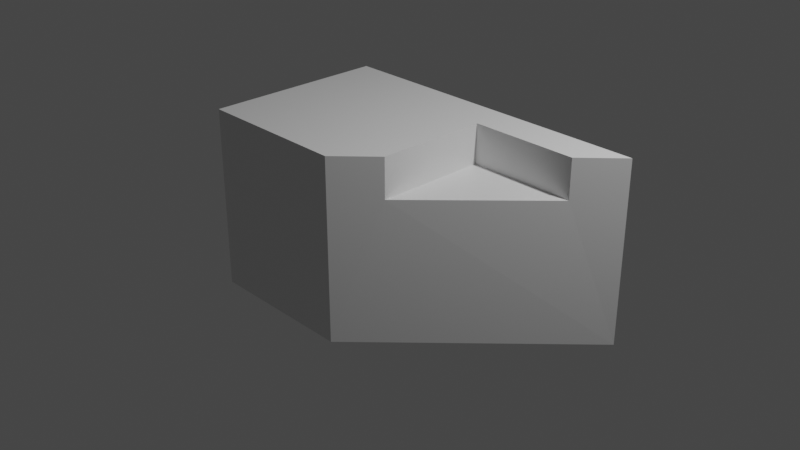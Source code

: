# Source: target1.blend  (saved by Blender 3.2.14; exported with 4.5.12 LTS)
import bpy
from mathutils import Matrix  # noqa: F401  (used for matrix-valued properties, if any)

bpy.ops.wm.read_factory_settings(use_empty=True)
scene = bpy.context.scene
scene.name = 'Scene'

# ---- collections
col_collection = bpy.data.collections.new('Collection'); scene.collection.children.link(col_collection)

# ---- materials (node trees are filled in below, after node groups)
mat_material = bpy.data.materials.new('Material')
mat_material.alpha_threshold = 0.0
mat_material.use_transparent_shadow = False
mat_material.line_color = (0.0, 0.0, 0.0, 1.0)

# ---- material node trees
mat_material.use_nodes = True; mat_material.node_tree.nodes.clear()
_N = mat_material.node_tree.nodes; _L = mat_material.node_tree.links
n0 = _N.new('ShaderNodeOutputMaterial'); n0.name = 'Material Output'; n0.location = (300, 300)
n1 = _N.new('ShaderNodeBsdfPrincipled'); n1.name = 'Principled BSDF'; n1.location = (10, 300)
n1.distribution = 'GGX'
n1.subsurface_method = 'RANDOM_WALK_SKIN'
n1.inputs[2].default_value = 0.4
n1.inputs[3].default_value = 1.45
n1.inputs[27].default_value = (0.0, 0.0, 0.0, 1.0)
n1.inputs[28].default_value = 1.0
_L.new(n1.outputs[0], n0.inputs[0])
n0.is_active_output = True

# ---- world
world_world = bpy.data.worlds.new('World'); scene.world = world_world
world_world.use_nodes = True; world_world.node_tree.nodes.clear()
_N = world_world.node_tree.nodes; _L = world_world.node_tree.links
n0 = _N.new('ShaderNodeOutputWorld'); n0.name = 'World Output'; n0.location = (300, 300)
n1 = _N.new('ShaderNodeBackground'); n1.name = 'Background'; n1.location = (10, 300)
n1.inputs[0].default_value = (0.05088, 0.05088, 0.05088, 1.0)
_L.new(n1.outputs[0], n0.inputs[0])
n0.is_active_output = True
world_world.color = (0.05088, 0.05088, 0.05088)
world_world.use_sun_shadow = False
world_world.sun_shadow_jitter_overblur = 0.0

# ---- cameras
cam_camera = bpy.data.cameras.new('Camera')
cam_camera.clip_end = 100.0
cam_camera.ortho_scale = 7.314

# ---- lights
light_light = bpy.data.lights.new('Light', 'POINT')
light_light.transmission_factor = 0.0
light_light.energy = 1000.0
light_light.shadow_soft_size = 0.1
light_light.shadow_maximum_resolution = 0.006
light_light.use_absolute_resolution = True

# ---- meshes
me_cube_001 = bpy.data.meshes.new('Cube.001')
me_cube_001.from_pydata([(-2.816, 1.0, 1.0), (-2.816, 1.0, -1.0), (-2.816, -1.0, 1.0), (-2.816, -1.0, -1.0), (0.8163, 1.0, -1.0), (0.4298, 0.6135, 1.0), (-0.7571, 0.6135, 1.0), (-1.144, -1.0, -1.0), (-0.7571, -0.6135, 1.0), (-1.144, 1.0, -1.0), (-1.144, 1.0, 1.0), (0.8163, 1.0, 1.0), (-1.144, -1.0, 1.0), (-0.7571, 0.6135, 0.5657), (0.4298, 0.6135, 0.5657), (-0.7571, -0.6135, 0.5657)], [], [(10, 0, 2, 12), (7, 12, 2, 3), (3, 2, 0, 1), (9, 10, 11, 4), (9, 4, 7), (1, 9, 7, 3), (1, 0, 10, 9), (6, 5, 11, 10), (8, 6, 10, 12), (8, 15, 13, 6), (15, 14, 13), (5, 6, 13, 14), (11, 5, 14, 15, 8, 12, 7, 4)])
_uv = me_cube_001.uv_layers.new(name='UVMap')
_uv.uv.foreach_set('vector', [0.8008, 0.5, 0.875, 0.5, 0.875, 0.75, 0.8008, 0.75, 0.375, 0.9258, 0.625, 0.9258, 0.625, 1.0, 0.375, 1.0, 0.375, 0.0, 0.625, 0.0, 0.625, 0.25, 0.375, 0.25, 0.375, 0.3242, 0.625, 0.3242, 0.625, 0.4112, 0.375, 0.4112, 0.1992, 0.5, 0.2862, 0.5, 0.1992, 0.75, 0.125, 0.5, 0.1992, 0.5, 0.1992, 0.75, 0.125, 0.75, 0.375, 0.25, 0.625, 0.25, 0.625, 0.3242, 0.375, 0.3242, 0.7836, 0.5483, 0.7309, 0.5483, 0.7138, 0.5, 0.8008, 0.5, 0.7836, 0.7017, 0.7836, 0.5483, 0.8008, 0.5, 0.8008, 0.75, 0.7836, 0.7017, 0.7836, 0.7017, 0.7836, 0.5483, 0.7836, 0.5483, 0.7836, 0.7017, 0.7309, 0.5483, 0.7836, 0.5483, 0.7309, 0.5483, 0.7836, 0.5483, 0.7836, 0.5483, 0.7309, 0.5483, 0.7138, 0.5, 0.7309, 0.5483, 0.7309, 0.5483, 0.7836, 0.7017, 0.7836, 0.7017, 0.8008, 0.75, 0.375, 0.9258, 0.2862, 0.5])
me_cube_001.materials.append(mat_material)
me_cube_001.use_mirror_vertex_groups = False
me_cube_001.update()

# ---- objects
ob_light = bpy.data.objects.new('Light', light_light)
ob_camera = bpy.data.objects.new('Camera', cam_camera)
ob_cube_001 = bpy.data.objects.new('Cube.001', me_cube_001)

# ---- transforms, parenting, visibility, modifiers, constraints
ob_light.location = (4.076, 1.005, 5.904)
ob_light.rotation_euler = (0.6503, 0.05522, 1.866)
ob_light.lock_rotations_4d = False
ob_light.empty_display_type = 'ARROWS'
ob_light.color = (0.0, 0.0, 0.0, 0.0)
ob_light.lineart.crease_threshold = 0.0
ob_camera.location = (7.359, -6.926, 4.958)
ob_camera.rotation_euler = (1.109, 0.0, 0.8149)
ob_camera.lock_rotations_4d = False
ob_camera.empty_display_type = 'ARROWS'
ob_camera.color = (0.0, 0.0, 0.0, 0.0)
ob_camera.display_type = 'WIRE'
ob_camera.lineart.crease_threshold = 0.0
ob_cube_001.location = (1.216, 0.0, 0.0)
ob_cube_001.lock_rotations_4d = False
ob_cube_001.empty_display_type = 'ARROWS'
ob_cube_001.lineart.crease_threshold = 0.0

# ---- collection membership
col_collection.objects.link(ob_light)
col_collection.objects.link(ob_camera)
col_collection.objects.link(ob_cube_001)

# ---- scene / render settings (as saved in the file)
scene.camera = ob_camera
scene.frame_start = 1; scene.frame_end = 250; scene.frame_set(61)
scene.render.engine = 'BLENDER_EEVEE_NEXT'
scene.cycles.sampling_pattern = 'TABULATED_SOBOL'
scene.cycles.use_light_tree = False
scene.view_settings.view_transform = 'Filmic'
bpy.context.view_layer.update()
